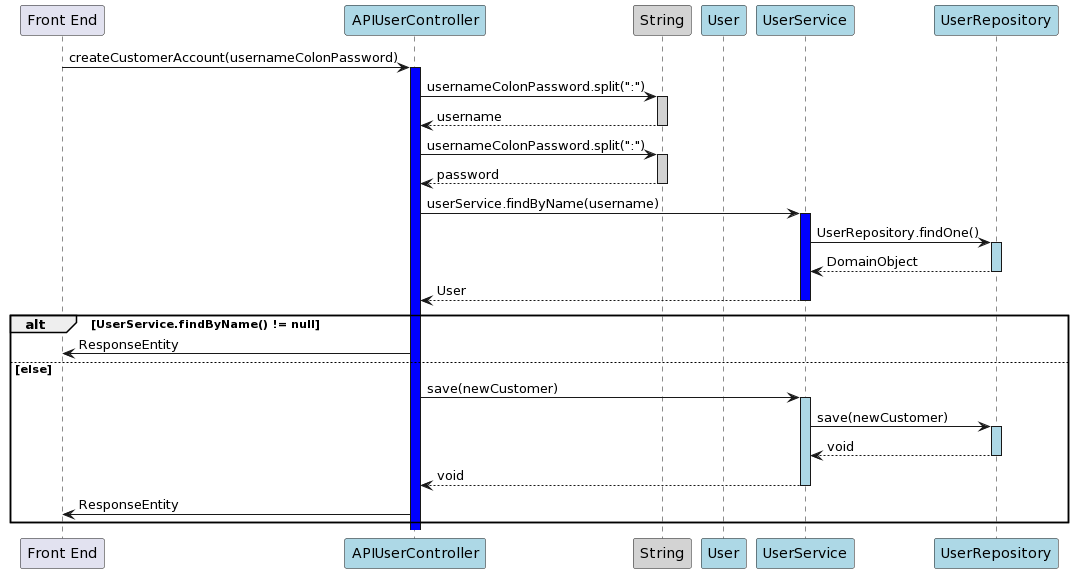

The diagram above was rendered by PlantUML. Its source (embedded in the PNG):
@startuml
participant "Front End"
participant "APIUserController" #lightblue
participant "String" #lightgrey
participant "User" #lightblue
participant "UserService" #lightblue
participant "UserRepository" #lightblue

"Front End" -> "APIUserController" : createCustomerAccount(usernameColonPassword)
activate "APIUserController" #blue

"APIUserController" -> "String" : usernameColonPassword.split(":")
activate "String" #lightgrey

"String" --> "APIUserController" : username
deactivate "String"

"APIUserController" -> "String" : usernameColonPassword.split(":")
activate "String" #lightgrey

"String" --> "APIUserController" : password
deactivate "String"

"APIUserController" -> "UserService" : userService.findByName(username)
activate "UserService" #blue

"UserService" -> "UserRepository" : UserRepository.findOne()
activate "UserRepository" #lightblue

"UserRepository" --> "UserService" : DomainObject
deactivate "UserRepository"

"UserService" --> "APIUserController" : User
deactivate "UserService"

alt UserService.findByName() != null

"APIUserController" -> "Front End" : ResponseEntity

else else

"APIUserController" -> "UserService" : save(newCustomer)
activate "UserService" #lightblue

"UserService" -> "UserRepository" : save(newCustomer)
activate "UserRepository" #lightblue

"UserRepository" --> "UserService" : void
deactivate "UserRepository"

"UserService" --> "APIUserController" : void
deactivate "UserService"

"APIUserController" -> "Front End" : ResponseEntity

end
@enduml